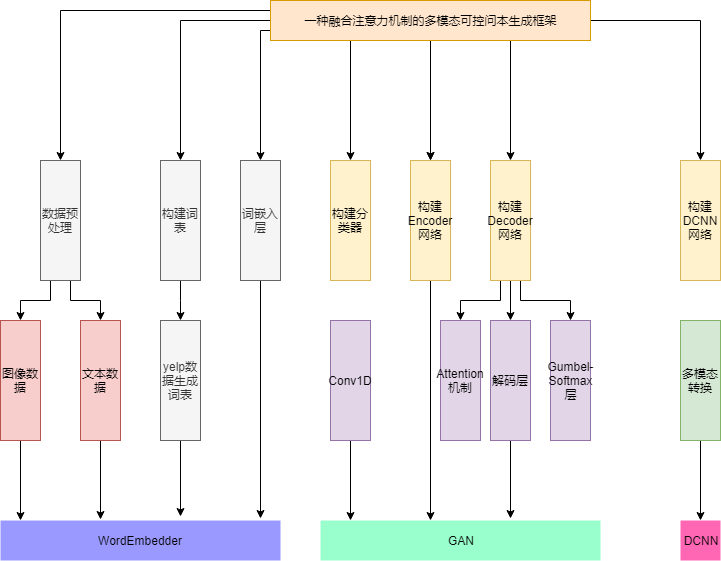

The diagram above was exported from draw.io. Its source (the exported page's mxGraphModel, read from the mxfile embedded in the PNG):
<mxGraphModel dx="1080" dy="462" grid="1" gridSize="10" guides="1" tooltips="1" connect="1" arrows="1" fold="1" page="1" pageScale="1" pageWidth="827" pageHeight="1169" math="0" shadow="0">
  <root>
    <mxCell id="0" />
    <mxCell id="1" parent="0" />
    <mxCell id="H8Mli_0PNus2YhFuFAYp-37" style="edgeStyle=orthogonalEdgeStyle;rounded=0;orthogonalLoop=1;jettySize=auto;html=1;exitX=0.5;exitY=1;exitDx=0;exitDy=0;entryX=0.5;entryY=0;entryDx=0;entryDy=0;" edge="1" parent="1" source="H8Mli_0PNus2YhFuFAYp-1" target="H8Mli_0PNus2YhFuFAYp-7">
      <mxGeometry relative="1" as="geometry" />
    </mxCell>
    <mxCell id="H8Mli_0PNus2YhFuFAYp-38" value="" style="edgeStyle=orthogonalEdgeStyle;rounded=0;orthogonalLoop=1;jettySize=auto;html=1;" edge="1" parent="1" source="H8Mli_0PNus2YhFuFAYp-1" target="H8Mli_0PNus2YhFuFAYp-7">
      <mxGeometry relative="1" as="geometry" />
    </mxCell>
    <mxCell id="H8Mli_0PNus2YhFuFAYp-41" style="edgeStyle=orthogonalEdgeStyle;rounded=0;orthogonalLoop=1;jettySize=auto;html=1;exitX=0;exitY=0.25;exitDx=0;exitDy=0;entryX=0.5;entryY=0;entryDx=0;entryDy=0;" edge="1" parent="1" source="H8Mli_0PNus2YhFuFAYp-1" target="H8Mli_0PNus2YhFuFAYp-2">
      <mxGeometry relative="1" as="geometry" />
    </mxCell>
    <mxCell id="H8Mli_0PNus2YhFuFAYp-42" style="edgeStyle=orthogonalEdgeStyle;rounded=0;orthogonalLoop=1;jettySize=auto;html=1;exitX=0;exitY=0.5;exitDx=0;exitDy=0;entryX=0.5;entryY=0;entryDx=0;entryDy=0;" edge="1" parent="1" source="H8Mli_0PNus2YhFuFAYp-1" target="H8Mli_0PNus2YhFuFAYp-3">
      <mxGeometry relative="1" as="geometry" />
    </mxCell>
    <mxCell id="H8Mli_0PNus2YhFuFAYp-43" style="edgeStyle=orthogonalEdgeStyle;rounded=0;orthogonalLoop=1;jettySize=auto;html=1;exitX=0;exitY=0.75;exitDx=0;exitDy=0;entryX=0.5;entryY=0;entryDx=0;entryDy=0;" edge="1" parent="1" source="H8Mli_0PNus2YhFuFAYp-1" target="H8Mli_0PNus2YhFuFAYp-4">
      <mxGeometry relative="1" as="geometry">
        <Array as="points">
          <mxPoint x="300" y="30" />
        </Array>
      </mxGeometry>
    </mxCell>
    <mxCell id="H8Mli_0PNus2YhFuFAYp-44" style="edgeStyle=orthogonalEdgeStyle;rounded=0;orthogonalLoop=1;jettySize=auto;html=1;exitX=0.25;exitY=1;exitDx=0;exitDy=0;entryX=0.5;entryY=0;entryDx=0;entryDy=0;" edge="1" parent="1" source="H8Mli_0PNus2YhFuFAYp-1" target="H8Mli_0PNus2YhFuFAYp-6">
      <mxGeometry relative="1" as="geometry" />
    </mxCell>
    <mxCell id="H8Mli_0PNus2YhFuFAYp-45" style="edgeStyle=orthogonalEdgeStyle;rounded=0;orthogonalLoop=1;jettySize=auto;html=1;exitX=0.75;exitY=1;exitDx=0;exitDy=0;" edge="1" parent="1" source="H8Mli_0PNus2YhFuFAYp-1" target="H8Mli_0PNus2YhFuFAYp-8">
      <mxGeometry relative="1" as="geometry" />
    </mxCell>
    <mxCell id="H8Mli_0PNus2YhFuFAYp-48" style="edgeStyle=orthogonalEdgeStyle;rounded=0;orthogonalLoop=1;jettySize=auto;html=1;exitX=1;exitY=0.5;exitDx=0;exitDy=0;" edge="1" parent="1" source="H8Mli_0PNus2YhFuFAYp-1" target="H8Mli_0PNus2YhFuFAYp-9">
      <mxGeometry relative="1" as="geometry" />
    </mxCell>
    <mxCell id="H8Mli_0PNus2YhFuFAYp-1" value="一种融合注意力机制的多模态可控问本生成框架" style="rounded=0;whiteSpace=wrap;html=1;fillColor=#ffe6cc;strokeColor=#d79b00;" vertex="1" parent="1">
      <mxGeometry x="310" width="320" height="40" as="geometry" />
    </mxCell>
    <mxCell id="H8Mli_0PNus2YhFuFAYp-25" style="edgeStyle=elbowEdgeStyle;rounded=0;orthogonalLoop=1;jettySize=auto;html=1;exitX=0.25;exitY=1;exitDx=0;exitDy=0;entryX=0.5;entryY=0;entryDx=0;entryDy=0;" edge="1" parent="1" source="H8Mli_0PNus2YhFuFAYp-2" target="H8Mli_0PNus2YhFuFAYp-13">
      <mxGeometry relative="1" as="geometry" />
    </mxCell>
    <mxCell id="H8Mli_0PNus2YhFuFAYp-26" style="edgeStyle=elbowEdgeStyle;rounded=0;orthogonalLoop=1;jettySize=auto;html=1;exitX=0.75;exitY=1;exitDx=0;exitDy=0;entryX=0.5;entryY=0;entryDx=0;entryDy=0;" edge="1" parent="1" source="H8Mli_0PNus2YhFuFAYp-2" target="H8Mli_0PNus2YhFuFAYp-14">
      <mxGeometry relative="1" as="geometry" />
    </mxCell>
    <mxCell id="H8Mli_0PNus2YhFuFAYp-2" value="数据预处理" style="rounded=0;whiteSpace=wrap;html=1;fillColor=#f5f5f5;strokeColor=#666666;fontColor=#333333;" vertex="1" parent="1">
      <mxGeometry x="80" y="160" width="40" height="120" as="geometry" />
    </mxCell>
    <mxCell id="H8Mli_0PNus2YhFuFAYp-27" style="edgeStyle=elbowEdgeStyle;rounded=0;orthogonalLoop=1;jettySize=auto;html=1;exitX=0.5;exitY=1;exitDx=0;exitDy=0;entryX=0.5;entryY=0;entryDx=0;entryDy=0;" edge="1" parent="1" source="H8Mli_0PNus2YhFuFAYp-3" target="H8Mli_0PNus2YhFuFAYp-15">
      <mxGeometry relative="1" as="geometry" />
    </mxCell>
    <mxCell id="H8Mli_0PNus2YhFuFAYp-3" value="构建词表" style="rounded=0;whiteSpace=wrap;html=1;fillColor=#f5f5f5;strokeColor=#666666;fontColor=#333333;" vertex="1" parent="1">
      <mxGeometry x="200" y="160" width="40" height="120" as="geometry" />
    </mxCell>
    <mxCell id="H8Mli_0PNus2YhFuFAYp-75" style="edgeStyle=orthogonalEdgeStyle;rounded=0;orthogonalLoop=1;jettySize=auto;html=1;exitX=0.5;exitY=1;exitDx=0;exitDy=0;entryX=0.929;entryY=-0.05;entryDx=0;entryDy=0;entryPerimeter=0;" edge="1" parent="1" source="H8Mli_0PNus2YhFuFAYp-4" target="H8Mli_0PNus2YhFuFAYp-28">
      <mxGeometry relative="1" as="geometry" />
    </mxCell>
    <mxCell id="H8Mli_0PNus2YhFuFAYp-4" value="词嵌入&lt;br&gt;层" style="rounded=0;whiteSpace=wrap;html=1;fillColor=#f5f5f5;strokeColor=#666666;fontColor=#333333;" vertex="1" parent="1">
      <mxGeometry x="280" y="160" width="40" height="120" as="geometry" />
    </mxCell>
    <mxCell id="H8Mli_0PNus2YhFuFAYp-6" value="构建分类器" style="rounded=0;whiteSpace=wrap;html=1;fillColor=#fff2cc;strokeColor=#d6b656;" vertex="1" parent="1">
      <mxGeometry x="370" y="160" width="40" height="120" as="geometry" />
    </mxCell>
    <mxCell id="H8Mli_0PNus2YhFuFAYp-63" style="edgeStyle=orthogonalEdgeStyle;rounded=0;orthogonalLoop=1;jettySize=auto;html=1;exitX=0.5;exitY=1;exitDx=0;exitDy=0;entryX=0.393;entryY=0;entryDx=0;entryDy=0;entryPerimeter=0;" edge="1" parent="1" source="H8Mli_0PNus2YhFuFAYp-7" target="H8Mli_0PNus2YhFuFAYp-31">
      <mxGeometry relative="1" as="geometry" />
    </mxCell>
    <mxCell id="H8Mli_0PNus2YhFuFAYp-7" value="构建Encoder网络" style="rounded=0;whiteSpace=wrap;html=1;fillColor=#fff2cc;strokeColor=#d6b656;" vertex="1" parent="1">
      <mxGeometry x="450" y="160" width="40" height="120" as="geometry" />
    </mxCell>
    <mxCell id="H8Mli_0PNus2YhFuFAYp-20" style="edgeStyle=orthogonalEdgeStyle;rounded=0;orthogonalLoop=1;jettySize=auto;html=1;exitX=0.5;exitY=1;exitDx=0;exitDy=0;entryX=0.5;entryY=0;entryDx=0;entryDy=0;" edge="1" parent="1" source="H8Mli_0PNus2YhFuFAYp-8" target="H8Mli_0PNus2YhFuFAYp-18">
      <mxGeometry relative="1" as="geometry" />
    </mxCell>
    <mxCell id="H8Mli_0PNus2YhFuFAYp-21" style="edgeStyle=orthogonalEdgeStyle;rounded=0;orthogonalLoop=1;jettySize=auto;html=1;exitX=0.25;exitY=1;exitDx=0;exitDy=0;entryX=0.5;entryY=0;entryDx=0;entryDy=0;" edge="1" parent="1" source="H8Mli_0PNus2YhFuFAYp-8" target="H8Mli_0PNus2YhFuFAYp-17">
      <mxGeometry relative="1" as="geometry" />
    </mxCell>
    <mxCell id="H8Mli_0PNus2YhFuFAYp-56" style="edgeStyle=orthogonalEdgeStyle;rounded=0;orthogonalLoop=1;jettySize=auto;html=1;exitX=0.75;exitY=1;exitDx=0;exitDy=0;" edge="1" parent="1" source="H8Mli_0PNus2YhFuFAYp-8" target="H8Mli_0PNus2YhFuFAYp-19">
      <mxGeometry relative="1" as="geometry" />
    </mxCell>
    <mxCell id="H8Mli_0PNus2YhFuFAYp-8" value="构建Decoder网络" style="rounded=0;whiteSpace=wrap;html=1;fillColor=#fff2cc;strokeColor=#d6b656;" vertex="1" parent="1">
      <mxGeometry x="530" y="160" width="40" height="120" as="geometry" />
    </mxCell>
    <mxCell id="H8Mli_0PNus2YhFuFAYp-9" value="&lt;span&gt;构建DCNN网络&lt;/span&gt;" style="rounded=0;whiteSpace=wrap;html=1;fillColor=#fff2cc;strokeColor=#d6b656;" vertex="1" parent="1">
      <mxGeometry x="720" y="160" width="40" height="120" as="geometry" />
    </mxCell>
    <mxCell id="H8Mli_0PNus2YhFuFAYp-72" style="edgeStyle=orthogonalEdgeStyle;rounded=0;orthogonalLoop=1;jettySize=auto;html=1;exitX=0.5;exitY=1;exitDx=0;exitDy=0;entryX=0.071;entryY=0;entryDx=0;entryDy=0;entryPerimeter=0;" edge="1" parent="1" source="H8Mli_0PNus2YhFuFAYp-13" target="H8Mli_0PNus2YhFuFAYp-28">
      <mxGeometry relative="1" as="geometry" />
    </mxCell>
    <mxCell id="H8Mli_0PNus2YhFuFAYp-13" value="图像数据" style="rounded=0;whiteSpace=wrap;html=1;fillColor=#f8cecc;strokeColor=#b85450;" vertex="1" parent="1">
      <mxGeometry x="40" y="320" width="40" height="120" as="geometry" />
    </mxCell>
    <mxCell id="H8Mli_0PNus2YhFuFAYp-73" style="edgeStyle=orthogonalEdgeStyle;rounded=0;orthogonalLoop=1;jettySize=auto;html=1;exitX=0.5;exitY=1;exitDx=0;exitDy=0;entryX=0.357;entryY=-0.025;entryDx=0;entryDy=0;entryPerimeter=0;" edge="1" parent="1" source="H8Mli_0PNus2YhFuFAYp-14" target="H8Mli_0PNus2YhFuFAYp-28">
      <mxGeometry relative="1" as="geometry" />
    </mxCell>
    <mxCell id="H8Mli_0PNus2YhFuFAYp-14" value="文本数据" style="rounded=0;whiteSpace=wrap;html=1;fillColor=#f8cecc;strokeColor=#b85450;" vertex="1" parent="1">
      <mxGeometry x="120" y="320" width="40" height="120" as="geometry" />
    </mxCell>
    <mxCell id="H8Mli_0PNus2YhFuFAYp-74" style="edgeStyle=orthogonalEdgeStyle;rounded=0;orthogonalLoop=1;jettySize=auto;html=1;exitX=0.5;exitY=1;exitDx=0;exitDy=0;entryX=0.643;entryY=-0.1;entryDx=0;entryDy=0;entryPerimeter=0;" edge="1" parent="1" source="H8Mli_0PNus2YhFuFAYp-15" target="H8Mli_0PNus2YhFuFAYp-28">
      <mxGeometry relative="1" as="geometry" />
    </mxCell>
    <mxCell id="H8Mli_0PNus2YhFuFAYp-15" value="yelp数据生成词表" style="rounded=0;whiteSpace=wrap;html=1;fillColor=#f5f5f5;strokeColor=#666666;fontColor=#333333;" vertex="1" parent="1">
      <mxGeometry x="200" y="320" width="40" height="120" as="geometry" />
    </mxCell>
    <mxCell id="H8Mli_0PNus2YhFuFAYp-52" style="edgeStyle=orthogonalEdgeStyle;rounded=0;orthogonalLoop=1;jettySize=auto;html=1;exitX=0.5;exitY=1;exitDx=0;exitDy=0;" edge="1" parent="1" source="H8Mli_0PNus2YhFuFAYp-16" target="H8Mli_0PNus2YhFuFAYp-30">
      <mxGeometry relative="1" as="geometry" />
    </mxCell>
    <mxCell id="H8Mli_0PNus2YhFuFAYp-16" value="多模态转换" style="rounded=0;whiteSpace=wrap;html=1;fillColor=#d5e8d4;strokeColor=#82b366;" vertex="1" parent="1">
      <mxGeometry x="720" y="320" width="40" height="120" as="geometry" />
    </mxCell>
    <mxCell id="H8Mli_0PNus2YhFuFAYp-17" value="Attention机制" style="rounded=0;whiteSpace=wrap;html=1;fillColor=#e1d5e7;strokeColor=#9673a6;" vertex="1" parent="1">
      <mxGeometry x="480" y="320" width="40" height="120" as="geometry" />
    </mxCell>
    <mxCell id="H8Mli_0PNus2YhFuFAYp-64" style="edgeStyle=orthogonalEdgeStyle;rounded=0;orthogonalLoop=1;jettySize=auto;html=1;exitX=0.5;exitY=1;exitDx=0;exitDy=0;entryX=0.679;entryY=-0.05;entryDx=0;entryDy=0;entryPerimeter=0;" edge="1" parent="1" source="H8Mli_0PNus2YhFuFAYp-18" target="H8Mli_0PNus2YhFuFAYp-31">
      <mxGeometry relative="1" as="geometry" />
    </mxCell>
    <mxCell id="H8Mli_0PNus2YhFuFAYp-18" value="解码层" style="rounded=0;whiteSpace=wrap;html=1;fillColor=#e1d5e7;strokeColor=#9673a6;" vertex="1" parent="1">
      <mxGeometry x="530" y="320" width="40" height="120" as="geometry" />
    </mxCell>
    <mxCell id="H8Mli_0PNus2YhFuFAYp-19" value="Gumbel-Softmax层" style="rounded=0;whiteSpace=wrap;html=1;fillColor=#e1d5e7;strokeColor=#9673a6;" vertex="1" parent="1">
      <mxGeometry x="590" y="320" width="40" height="120" as="geometry" />
    </mxCell>
    <mxCell id="H8Mli_0PNus2YhFuFAYp-28" value="WordEmbedder" style="text;html=1;strokeColor=none;fillColor=#9999FF;align=center;verticalAlign=middle;whiteSpace=wrap;rounded=0;" vertex="1" parent="1">
      <mxGeometry x="40" y="520" width="280" height="40" as="geometry" />
    </mxCell>
    <mxCell id="H8Mli_0PNus2YhFuFAYp-30" value="DCNN" style="text;html=1;strokeColor=none;fillColor=#FF66B3;align=center;verticalAlign=middle;whiteSpace=wrap;rounded=0;" vertex="1" parent="1">
      <mxGeometry x="720" y="520" width="40" height="40" as="geometry" />
    </mxCell>
    <mxCell id="H8Mli_0PNus2YhFuFAYp-31" value="GAN" style="text;html=1;strokeColor=none;fillColor=#99FFCC;align=center;verticalAlign=middle;whiteSpace=wrap;rounded=0;" vertex="1" parent="1">
      <mxGeometry x="360" y="520" width="280" height="40" as="geometry" />
    </mxCell>
    <mxCell id="H8Mli_0PNus2YhFuFAYp-62" style="edgeStyle=orthogonalEdgeStyle;rounded=0;orthogonalLoop=1;jettySize=auto;html=1;exitX=0.5;exitY=1;exitDx=0;exitDy=0;entryX=0.107;entryY=0;entryDx=0;entryDy=0;entryPerimeter=0;" edge="1" parent="1" source="H8Mli_0PNus2YhFuFAYp-32" target="H8Mli_0PNus2YhFuFAYp-31">
      <mxGeometry relative="1" as="geometry" />
    </mxCell>
    <mxCell id="H8Mli_0PNus2YhFuFAYp-32" value="Conv1D" style="rounded=0;whiteSpace=wrap;html=1;fillColor=#e1d5e7;strokeColor=#9673a6;" vertex="1" parent="1">
      <mxGeometry x="370" y="320" width="40" height="120" as="geometry" />
    </mxCell>
  </root>
</mxGraphModel>